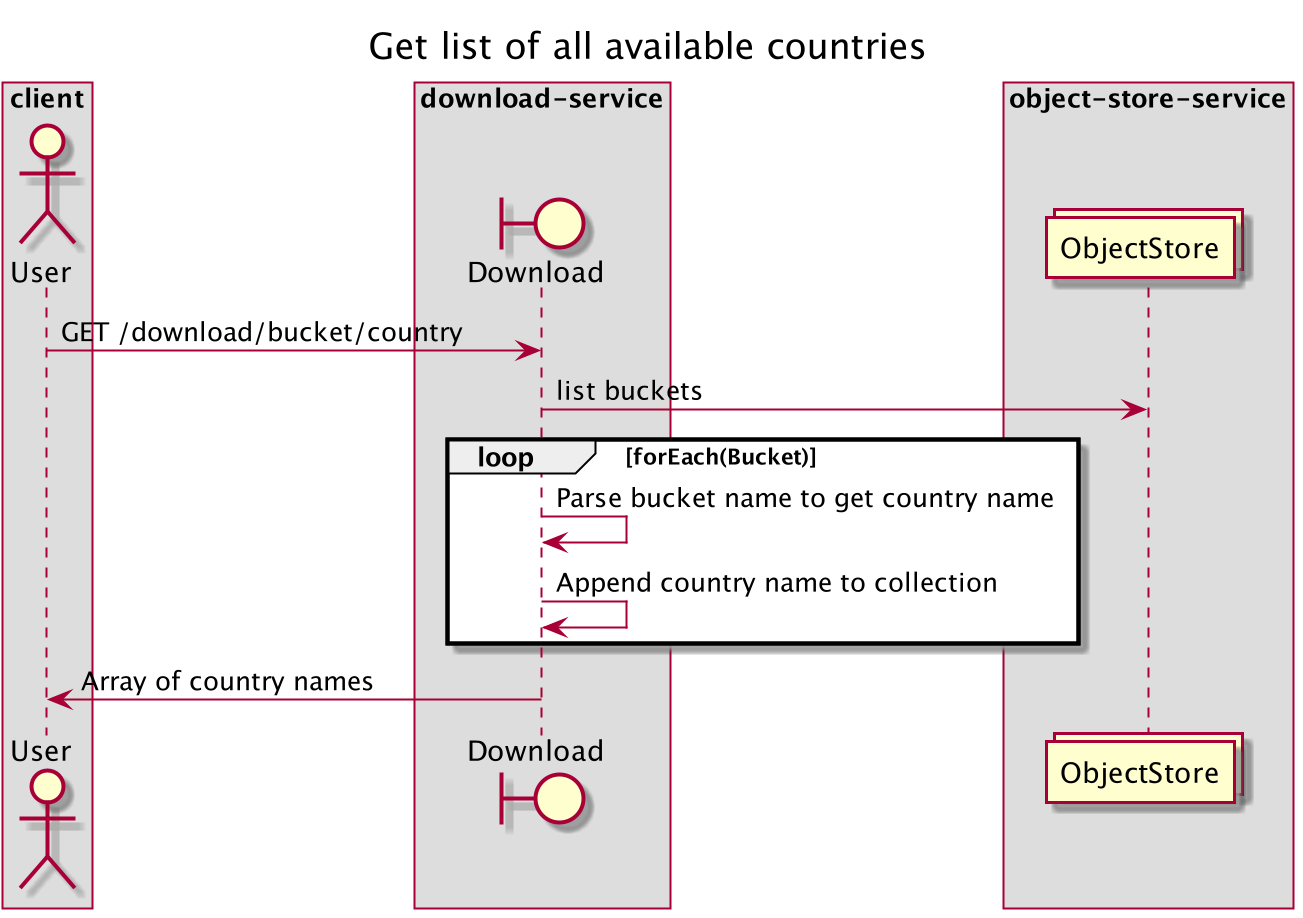

The diagram above was rendered by PlantUML. Its source (embedded in the PNG):
@startuml

title Get list of all available countries

box "client"
    actor User as U
end box

box "download-service"
    boundary Download as D
end box

box "object-store-service"
    collections ObjectStore as S3
end box


U -> D: GET /download/bucket/country
D -> S3: list buckets
loop forEach(Bucket)
    D -> D: Parse bucket name to get country name
    D -> D: Append country name to collection
end
D -> U: Array of country names

@enduml